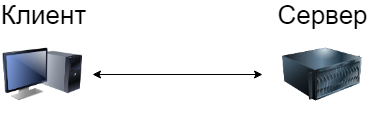

The diagram above was exported from draw.io. Its source (the exported page's mxGraphModel, read from the mxfile embedded in the PNG):
<mxGraphModel dx="1640" dy="841" grid="1" gridSize="10" guides="1" tooltips="1" connect="1" arrows="1" fold="1" page="1" pageScale="1" pageWidth="827" pageHeight="1169" math="0" shadow="0">
  <root>
    <mxCell id="0" />
    <mxCell id="1" parent="0" />
    <mxCell id="OeyPnxzhXT4_GQlJqXxf-183" value="" style="image;html=1;labelBackgroundColor=#ffffff;image=img/lib/clip_art/computers/Server_128x128.png;fontSize=26;" vertex="1" parent="1">
      <mxGeometry x="360" y="280" width="80" height="80" as="geometry" />
    </mxCell>
    <mxCell id="OeyPnxzhXT4_GQlJqXxf-184" value="" style="image;html=1;labelBackgroundColor=#ffffff;image=img/lib/clip_art/computers/Monitor_Tower_128x128.png;fontSize=26;" vertex="1" parent="1">
      <mxGeometry x="80" y="280" width="80" height="80" as="geometry" />
    </mxCell>
    <mxCell id="OeyPnxzhXT4_GQlJqXxf-186" value="" style="endArrow=classic;startArrow=classic;html=1;fontSize=26;" edge="1" parent="1">
      <mxGeometry width="50" height="50" relative="1" as="geometry">
        <mxPoint x="340" y="320" as="sourcePoint" />
        <mxPoint x="170" y="320" as="targetPoint" />
      </mxGeometry>
    </mxCell>
    <mxCell id="OeyPnxzhXT4_GQlJqXxf-189" value="Сервер&lt;br&gt;" style="text;html=1;strokeColor=none;fillColor=none;align=center;verticalAlign=middle;whiteSpace=wrap;rounded=0;fontSize=26;" vertex="1" parent="1">
      <mxGeometry x="380" y="250" width="40" height="20" as="geometry" />
    </mxCell>
    <mxCell id="OeyPnxzhXT4_GQlJqXxf-190" value="Клиент&lt;br&gt;" style="text;html=1;strokeColor=none;fillColor=none;align=center;verticalAlign=middle;whiteSpace=wrap;rounded=0;fontSize=26;" vertex="1" parent="1">
      <mxGeometry x="100" y="250" width="40" height="20" as="geometry" />
    </mxCell>
  </root>
</mxGraphModel>